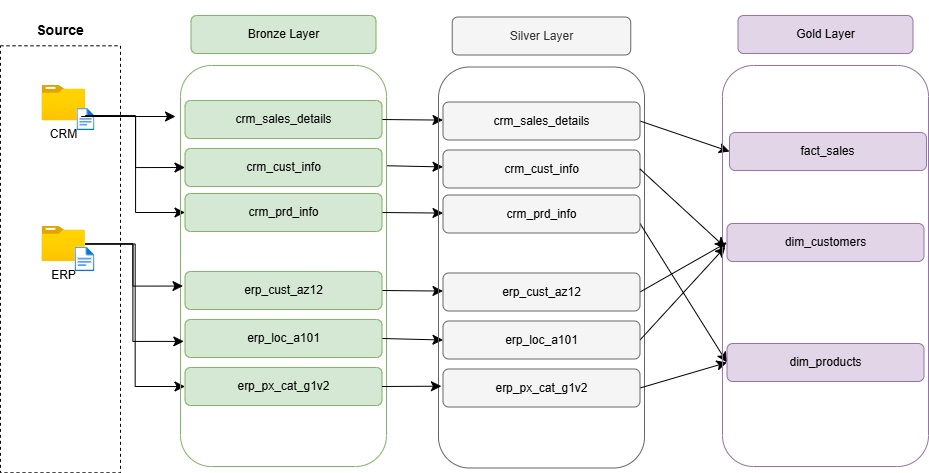

The diagram above was exported from draw.io. Its source (the exported page's mxGraphModel, read from the mxfile embedded in the PNG):
<mxGraphModel dx="1376" dy="1172" grid="0" gridSize="10" guides="1" tooltips="1" connect="1" arrows="1" fold="1" page="0" pageScale="1" pageWidth="850" pageHeight="1100" math="0" shadow="0">
  <root>
    <mxCell id="0" />
    <mxCell id="1" parent="0" />
    <mxCell id="gouSGPddfksr2olL7TGa-1" parent="1" style="rounded=0;whiteSpace=wrap;html=1;dashed=1;fillColor=none;" value="" vertex="1">
      <mxGeometry height="427" width="120" x="-268" y="19.29" as="geometry" />
    </mxCell>
    <mxCell id="gouSGPddfksr2olL7TGa-2" parent="1" style="rounded=0;whiteSpace=wrap;html=1;fillColor=none;dashed=1;strokeColor=none;" value="&lt;b&gt;&lt;font style=&quot;font-size: 14px;&quot;&gt;Source&lt;/font&gt;&lt;/b&gt;" vertex="1">
      <mxGeometry height="60" width="120" x="-268" y="-26" as="geometry" />
    </mxCell>
    <mxCell id="ZeGezADjwGJEh7VToPpI-50" edge="1" parent="1" source="ZeGezADjwGJEh7VToPpI-1" style="edgeStyle=orthogonalEdgeStyle;rounded=0;orthogonalLoop=1;jettySize=auto;html=1;entryX=0;entryY=0.5;entryDx=0;entryDy=0;fontSize=12;startSize=8;endSize=8;" target="ZeGezADjwGJEh7VToPpI-13">
      <mxGeometry relative="1" as="geometry">
        <Array as="points">
          <mxPoint x="-133" y="90" />
          <mxPoint x="-133" y="186" />
        </Array>
      </mxGeometry>
    </mxCell>
    <mxCell id="ZeGezADjwGJEh7VToPpI-1" parent="1" style="image;aspect=fixed;html=1;points=[];align=center;fontSize=12;image=img/lib/azure2/general/Folder_Blank.svg;" value="CRM" vertex="1">
      <mxGeometry height="35.24" width="43.41" x="-226.41" y="59" as="geometry" />
    </mxCell>
    <mxCell id="ZeGezADjwGJEh7VToPpI-2" parent="1" style="image;aspect=fixed;html=1;points=[];align=center;fontSize=12;image=img/lib/azure2/general/File.svg;" value="" vertex="1">
      <mxGeometry height="21.96" width="17.82" x="-191.41" y="82.04" as="geometry" />
    </mxCell>
    <mxCell id="ZeGezADjwGJEh7VToPpI-53" edge="1" parent="1" source="ZeGezADjwGJEh7VToPpI-4" style="edgeStyle=orthogonalEdgeStyle;rounded=0;orthogonalLoop=1;jettySize=auto;html=1;entryX=0;entryY=0.5;entryDx=0;entryDy=0;fontSize=12;startSize=8;endSize=8;" target="ZeGezADjwGJEh7VToPpI-16">
      <mxGeometry relative="1" as="geometry" />
    </mxCell>
    <mxCell id="ZeGezADjwGJEh7VToPpI-4" parent="1" style="image;aspect=fixed;html=1;points=[];align=center;fontSize=12;image=img/lib/azure2/general/Folder_Blank.svg;" value="ERP" vertex="1">
      <mxGeometry height="35" width="43.12" x="-226.41" y="200" as="geometry" />
    </mxCell>
    <mxCell id="ZeGezADjwGJEh7VToPpI-5" parent="1" style="image;aspect=fixed;html=1;points=[];align=center;fontSize=12;image=img/lib/azure2/general/File.svg;" value="" vertex="1">
      <mxGeometry height="24.42" width="19.82" x="-193.41" y="220.58" as="geometry" />
    </mxCell>
    <mxCell id="ZeGezADjwGJEh7VToPpI-7" parent="1" style="rounded=1;whiteSpace=wrap;html=1;fillColor=#d5e8d4;strokeColor=#82b366;" value="Bronze Layer" vertex="1">
      <mxGeometry height="38" width="185" x="-77.5" y="-11" as="geometry" />
    </mxCell>
    <mxCell id="ZeGezADjwGJEh7VToPpI-40" edge="1" parent="1" source="ZeGezADjwGJEh7VToPpI-8" style="edgeStyle=none;curved=1;rounded=0;orthogonalLoop=1;jettySize=auto;html=1;exitX=1;exitY=0.25;exitDx=0;exitDy=0;fontSize=12;startSize=8;endSize=8;" target="ZeGezADjwGJEh7VToPpI-20">
      <mxGeometry relative="1" as="geometry" />
    </mxCell>
    <mxCell id="ZeGezADjwGJEh7VToPpI-8" parent="1" style="rounded=1;whiteSpace=wrap;html=1;fillColor=none;strokeColor=#82b366;" value="" vertex="1">
      <mxGeometry height="401" width="206" x="-88" y="39" as="geometry" />
    </mxCell>
    <mxCell id="ZeGezADjwGJEh7VToPpI-39" edge="1" parent="1" source="ZeGezADjwGJEh7VToPpI-11" style="edgeStyle=none;curved=1;rounded=0;orthogonalLoop=1;jettySize=auto;html=1;exitX=1;exitY=0.5;exitDx=0;exitDy=0;fontSize=12;startSize=8;endSize=8;" target="ZeGezADjwGJEh7VToPpI-19">
      <mxGeometry relative="1" as="geometry" />
    </mxCell>
    <mxCell id="ZeGezADjwGJEh7VToPpI-11" parent="1" style="rounded=1;whiteSpace=wrap;html=1;fillColor=#d5e8d4;strokeColor=#82b366;" value="crm_sales_details" vertex="1">
      <mxGeometry height="38" width="197" x="-83.5" y="74.02" as="geometry" />
    </mxCell>
    <mxCell id="ZeGezADjwGJEh7VToPpI-12" parent="1" style="rounded=1;whiteSpace=wrap;html=1;fillColor=#d5e8d4;strokeColor=#82b366;" value="crm_cust_info" vertex="1">
      <mxGeometry height="38" width="197" x="-83.5" y="122" as="geometry" />
    </mxCell>
    <mxCell id="ZeGezADjwGJEh7VToPpI-41" edge="1" parent="1" source="ZeGezADjwGJEh7VToPpI-13" style="edgeStyle=none;curved=1;rounded=0;orthogonalLoop=1;jettySize=auto;html=1;exitX=1;exitY=0.5;exitDx=0;exitDy=0;fontSize=12;startSize=8;endSize=8;" target="ZeGezADjwGJEh7VToPpI-21">
      <mxGeometry relative="1" as="geometry" />
    </mxCell>
    <mxCell id="ZeGezADjwGJEh7VToPpI-13" parent="1" style="rounded=1;whiteSpace=wrap;html=1;fillColor=#d5e8d4;strokeColor=#82b366;" value="crm_prd_info" vertex="1">
      <mxGeometry height="38" width="197" x="-83.5" y="167" as="geometry" />
    </mxCell>
    <mxCell id="ZeGezADjwGJEh7VToPpI-42" edge="1" parent="1" source="ZeGezADjwGJEh7VToPpI-14" style="edgeStyle=none;curved=1;rounded=0;orthogonalLoop=1;jettySize=auto;html=1;exitX=1;exitY=0.5;exitDx=0;exitDy=0;fontSize=12;startSize=8;endSize=8;" target="ZeGezADjwGJEh7VToPpI-22">
      <mxGeometry relative="1" as="geometry" />
    </mxCell>
    <mxCell id="ZeGezADjwGJEh7VToPpI-14" parent="1" style="rounded=1;whiteSpace=wrap;html=1;fillColor=#d5e8d4;strokeColor=#82b366;" value="erp_cust_az12" vertex="1">
      <mxGeometry height="38" width="197" x="-83.5" y="245" as="geometry" />
    </mxCell>
    <mxCell id="ZeGezADjwGJEh7VToPpI-43" edge="1" parent="1" source="ZeGezADjwGJEh7VToPpI-15" style="edgeStyle=none;curved=1;rounded=0;orthogonalLoop=1;jettySize=auto;html=1;exitX=1;exitY=0.5;exitDx=0;exitDy=0;entryX=0;entryY=0.5;entryDx=0;entryDy=0;fontSize=12;startSize=8;endSize=8;" target="ZeGezADjwGJEh7VToPpI-23">
      <mxGeometry relative="1" as="geometry" />
    </mxCell>
    <mxCell id="ZeGezADjwGJEh7VToPpI-15" parent="1" style="rounded=1;whiteSpace=wrap;html=1;fillColor=#d5e8d4;strokeColor=#82b366;" value="erp_loc_a101" vertex="1">
      <mxGeometry height="38" width="197" x="-83.5" y="293" as="geometry" />
    </mxCell>
    <mxCell id="ZeGezADjwGJEh7VToPpI-16" parent="1" style="rounded=1;whiteSpace=wrap;html=1;fillColor=#d5e8d4;strokeColor=#82b366;" value="erp_px_cat_g1v2" vertex="1">
      <mxGeometry height="38" width="197" x="-83.5" y="341" as="geometry" />
    </mxCell>
    <mxCell id="ZeGezADjwGJEh7VToPpI-17" parent="1" style="rounded=1;whiteSpace=wrap;html=1;fillColor=#f5f5f5;strokeColor=#666666;fontColor=#333333;" value="Silver Layer" vertex="1">
      <mxGeometry height="38" width="178.5" x="183.75" y="-9.5" as="geometry" />
    </mxCell>
    <mxCell id="ZeGezADjwGJEh7VToPpI-18" parent="1" style="rounded=1;whiteSpace=wrap;html=1;fillColor=none;strokeColor=#666666;fontColor=#333333;" value="" vertex="1">
      <mxGeometry height="401" width="206" x="170" y="40.5" as="geometry" />
    </mxCell>
    <mxCell id="ZeGezADjwGJEh7VToPpI-33" edge="1" parent="1" source="ZeGezADjwGJEh7VToPpI-19" style="edgeStyle=none;curved=1;rounded=0;orthogonalLoop=1;jettySize=auto;html=1;exitX=1;exitY=0.5;exitDx=0;exitDy=0;entryX=0;entryY=0.5;entryDx=0;entryDy=0;fontSize=12;startSize=8;endSize=8;" target="ZeGezADjwGJEh7VToPpI-27">
      <mxGeometry relative="1" as="geometry" />
    </mxCell>
    <mxCell id="ZeGezADjwGJEh7VToPpI-19" parent="1" style="rounded=1;whiteSpace=wrap;html=1;fillColor=#f5f5f5;strokeColor=#666666;fontColor=#333333;" value="&lt;span style=&quot;color: rgb(0, 0, 0);&quot;&gt;crm_sales_details&lt;/span&gt;" vertex="1">
      <mxGeometry height="38" width="197" x="174.5" y="75.51999999999998" as="geometry" />
    </mxCell>
    <mxCell id="ZeGezADjwGJEh7VToPpI-20" parent="1" style="rounded=1;whiteSpace=wrap;html=1;fillColor=#f5f5f5;strokeColor=#666666;fontColor=#333333;" value="&lt;span style=&quot;color: rgb(0, 0, 0);&quot;&gt;crm_cust_info&lt;/span&gt;" vertex="1">
      <mxGeometry height="38" width="197" x="174.5" y="123.5" as="geometry" />
    </mxCell>
    <mxCell id="ZeGezADjwGJEh7VToPpI-35" edge="1" parent="1" source="ZeGezADjwGJEh7VToPpI-21" style="edgeStyle=none;curved=1;rounded=0;orthogonalLoop=1;jettySize=auto;html=1;exitX=1;exitY=0.75;exitDx=0;exitDy=0;entryX=0;entryY=0.5;entryDx=0;entryDy=0;fontSize=12;startSize=8;endSize=8;" target="ZeGezADjwGJEh7VToPpI-29">
      <mxGeometry relative="1" as="geometry" />
    </mxCell>
    <mxCell id="ZeGezADjwGJEh7VToPpI-21" parent="1" style="rounded=1;whiteSpace=wrap;html=1;fillColor=#f5f5f5;strokeColor=#666666;fontColor=#333333;" value="&lt;span style=&quot;color: rgb(0, 0, 0);&quot;&gt;crm_prd_info&lt;/span&gt;" vertex="1">
      <mxGeometry height="38" width="197" x="174.5" y="168.5" as="geometry" />
    </mxCell>
    <mxCell id="ZeGezADjwGJEh7VToPpI-36" edge="1" parent="1" source="ZeGezADjwGJEh7VToPpI-22" style="edgeStyle=none;curved=1;rounded=0;orthogonalLoop=1;jettySize=auto;html=1;exitX=1;exitY=0.5;exitDx=0;exitDy=0;entryX=0;entryY=0.5;entryDx=0;entryDy=0;fontSize=12;startSize=8;endSize=8;" target="ZeGezADjwGJEh7VToPpI-28">
      <mxGeometry relative="1" as="geometry" />
    </mxCell>
    <mxCell id="ZeGezADjwGJEh7VToPpI-22" parent="1" style="rounded=1;whiteSpace=wrap;html=1;fillColor=#f5f5f5;strokeColor=#666666;fontColor=#333333;" value="&lt;span style=&quot;color: rgb(0, 0, 0);&quot;&gt;erp_cust_az12&lt;/span&gt;" vertex="1">
      <mxGeometry height="38" width="197" x="174.5" y="246.5" as="geometry" />
    </mxCell>
    <mxCell id="ZeGezADjwGJEh7VToPpI-37" edge="1" parent="1" source="ZeGezADjwGJEh7VToPpI-23" style="edgeStyle=none;curved=1;rounded=0;orthogonalLoop=1;jettySize=auto;html=1;exitX=1;exitY=0.5;exitDx=0;exitDy=0;fontSize=12;startSize=8;endSize=8;">
      <mxGeometry relative="1" as="geometry">
        <mxPoint x="456.79997557401657" y="220.4000244140625" as="targetPoint" />
      </mxGeometry>
    </mxCell>
    <mxCell id="ZeGezADjwGJEh7VToPpI-23" parent="1" style="rounded=1;whiteSpace=wrap;html=1;fillColor=#f5f5f5;strokeColor=#666666;fontColor=#333333;" value="&lt;span style=&quot;color: rgb(0, 0, 0);&quot;&gt;erp_loc_a101&lt;/span&gt;" vertex="1">
      <mxGeometry height="38" width="197" x="174.5" y="294.5" as="geometry" />
    </mxCell>
    <mxCell id="ZeGezADjwGJEh7VToPpI-38" edge="1" parent="1" source="ZeGezADjwGJEh7VToPpI-24" style="edgeStyle=none;curved=1;rounded=0;orthogonalLoop=1;jettySize=auto;html=1;exitX=1;exitY=0.5;exitDx=0;exitDy=0;entryX=0;entryY=0.5;entryDx=0;entryDy=0;fontSize=12;startSize=8;endSize=8;" target="ZeGezADjwGJEh7VToPpI-29">
      <mxGeometry relative="1" as="geometry" />
    </mxCell>
    <mxCell id="ZeGezADjwGJEh7VToPpI-24" parent="1" style="rounded=1;whiteSpace=wrap;html=1;fillColor=#f5f5f5;strokeColor=#666666;fontColor=#333333;" value="&lt;span style=&quot;color: rgb(0, 0, 0);&quot;&gt;erp_px_cat_g1v2&lt;/span&gt;" vertex="1">
      <mxGeometry height="38" width="197" x="174.5" y="342.5" as="geometry" />
    </mxCell>
    <mxCell id="ZeGezADjwGJEh7VToPpI-25" parent="1" style="rounded=1;whiteSpace=wrap;html=1;fillColor=#e1d5e7;strokeColor=#9673a6;" value="Gold Layer" vertex="1">
      <mxGeometry height="38" width="175" x="469.5" y="-11" as="geometry" />
    </mxCell>
    <mxCell id="ZeGezADjwGJEh7VToPpI-26" parent="1" style="rounded=1;whiteSpace=wrap;html=1;fillColor=none;strokeColor=#9673a6;" value="" vertex="1">
      <mxGeometry height="401" width="206" x="454" y="39" as="geometry" />
    </mxCell>
    <mxCell id="ZeGezADjwGJEh7VToPpI-27" parent="1" style="rounded=1;whiteSpace=wrap;html=1;fillColor=#e1d5e7;strokeColor=#9673a6;" value="fact_sales" vertex="1">
      <mxGeometry height="38" width="197" x="461" y="105.99999999999999" as="geometry" />
    </mxCell>
    <mxCell id="ZeGezADjwGJEh7VToPpI-28" parent="1" style="rounded=1;whiteSpace=wrap;html=1;fillColor=#e1d5e7;strokeColor=#9673a6;" value="dim_customers" vertex="1">
      <mxGeometry height="38" width="197" x="458.5" y="197" as="geometry" />
    </mxCell>
    <mxCell id="ZeGezADjwGJEh7VToPpI-29" parent="1" style="rounded=1;whiteSpace=wrap;html=1;fillColor=#e1d5e7;strokeColor=#9673a6;" value="dim_products" vertex="1">
      <mxGeometry height="38" width="197" x="458.5" y="317" as="geometry" />
    </mxCell>
    <mxCell id="ZeGezADjwGJEh7VToPpI-34" edge="1" parent="1" source="ZeGezADjwGJEh7VToPpI-20" style="edgeStyle=none;curved=1;rounded=0;orthogonalLoop=1;jettySize=auto;html=1;exitX=1;exitY=0.5;exitDx=0;exitDy=0;entryX=0.014;entryY=0.454;entryDx=0;entryDy=0;entryPerimeter=0;fontSize=12;startSize=8;endSize=8;" target="ZeGezADjwGJEh7VToPpI-26">
      <mxGeometry relative="1" as="geometry" />
    </mxCell>
    <mxCell id="ZeGezADjwGJEh7VToPpI-44" edge="1" parent="1" source="ZeGezADjwGJEh7VToPpI-16" style="edgeStyle=none;curved=1;rounded=0;orthogonalLoop=1;jettySize=auto;html=1;exitX=1;exitY=0.5;exitDx=0;exitDy=0;entryX=0.014;entryY=0.796;entryDx=0;entryDy=0;entryPerimeter=0;fontSize=12;startSize=8;endSize=8;" target="ZeGezADjwGJEh7VToPpI-18">
      <mxGeometry relative="1" as="geometry" />
    </mxCell>
    <mxCell id="ZeGezADjwGJEh7VToPpI-46" edge="1" parent="1" source="ZeGezADjwGJEh7VToPpI-2" style="endArrow=classic;html=1;rounded=0;fontSize=12;startSize=8;endSize=8;curved=1;exitX=0.236;exitY=0.362;exitDx=0;exitDy=0;exitPerimeter=0;" value="">
      <mxGeometry height="50" relative="1" width="50" as="geometry">
        <mxPoint x="98" y="290" as="sourcePoint" />
        <mxPoint x="-93" y="90" as="targetPoint" />
      </mxGeometry>
    </mxCell>
    <mxCell id="ZeGezADjwGJEh7VToPpI-47" edge="1" parent="1" style="endArrow=classic;html=1;rounded=0;fontSize=12;startSize=8;endSize=8;entryX=0;entryY=0.5;entryDx=0;entryDy=0;edgeStyle=orthogonalEdgeStyle;" target="ZeGezADjwGJEh7VToPpI-12" value="">
      <mxGeometry height="50" relative="1" width="50" as="geometry">
        <mxPoint x="-183.29" y="89" as="sourcePoint" />
        <mxPoint x="-84.79" y="152.5" as="targetPoint" />
      </mxGeometry>
    </mxCell>
    <mxCell id="ZeGezADjwGJEh7VToPpI-51" edge="1" parent="1" source="ZeGezADjwGJEh7VToPpI-4" style="edgeStyle=orthogonalEdgeStyle;rounded=0;orthogonalLoop=1;jettySize=auto;html=1;entryX=0.012;entryY=0.55;entryDx=0;entryDy=0;entryPerimeter=0;fontSize=12;startSize=8;endSize=8;" target="ZeGezADjwGJEh7VToPpI-8">
      <mxGeometry relative="1" as="geometry" />
    </mxCell>
    <mxCell id="ZeGezADjwGJEh7VToPpI-52" edge="1" parent="1" source="ZeGezADjwGJEh7VToPpI-4" style="edgeStyle=orthogonalEdgeStyle;rounded=0;orthogonalLoop=1;jettySize=auto;html=1;entryX=0.016;entryY=0.688;entryDx=0;entryDy=0;entryPerimeter=0;fontSize=12;startSize=8;endSize=8;" target="ZeGezADjwGJEh7VToPpI-8">
      <mxGeometry relative="1" as="geometry" />
    </mxCell>
  </root>
</mxGraphModel>